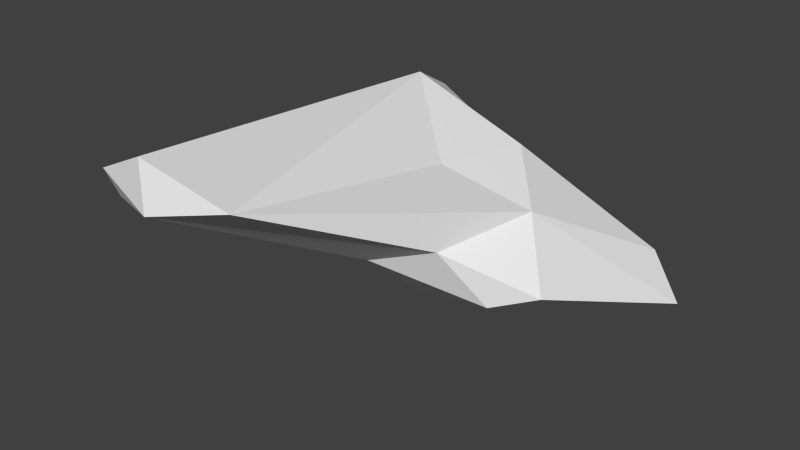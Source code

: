 # Source: treeTop_1.blend  (saved by Blender 2.74.0; exported with 4.5.12 LTS)
import bpy
from mathutils import Matrix  # noqa: F401  (used for matrix-valued properties, if any)

bpy.ops.wm.read_factory_settings(use_empty=True)
scene = bpy.context.scene
scene.name = 'Scene'

# ---- collections
col_collection_1 = bpy.data.collections.new('Collection 1'); scene.collection.children.link(col_collection_1)

# ---- world
world_world = bpy.data.worlds.new('World'); scene.world = world_world
world_world.color = (0.05088, 0.05088, 0.05088)
world_world.use_sun_shadow = False
world_world.sun_shadow_jitter_overblur = 0.0
world_world.cycles.sampling_method = 'MANUAL'
world_world.cycles.sample_map_resolution = 256

# ---- meshes
me_icosphere = bpy.data.meshes.new('Icosphere')
me_icosphere.from_pydata([(3.802, 0.8116, -1.196), (-2.406, 3.018, 4.846), (6.925, 4.484, 0.05989), (1.712, -2.204, -0.4432), (-6.398, -0.7352, 0.1377), (-6.816, -0.444, 1.401), (1.409, -0.5811, 3.468), (6.174, -1.569, 0.5288), (1.12, 4.445, -1.457), (0.4241, 2.163, -1.984), (8.174, 4.109, -1.477), (5.047, 5.821, -1.301), (-5.986, 3.404, -0.5281), (-3.609, 6.102, 3.243), (4.855, -0.3168, 2.703), (-4.274, -0.3281, -1.062), (2.699, 2.168, 3.626), (4.78, -2.47, 0.1039), (-2.201, -1.418, -0.1359), (0.8159, -3.625, 0.9142), (3.331, -3.23, 1.902), (-5.572, -8.303, 2.986), (-6.337, -8.307, 3.77), (0.3237, -8.871, 4.425), (-2.428, -9.766, 3.818), (-4.044, -8.574, 4.888)], [], [(0, 8, 10), (8, 12, 13), (8, 13, 11), (0, 10, 7), (1, 13, 5), (2, 1, 16), (9, 18, 15), (12, 4, 5), (2, 16, 14), (3, 17, 19), (7, 14, 20), (4, 18, 21), (22, 5, 4, 21), (1, 5, 22, 25), (18, 19, 24, 21), (14, 6, 23), (20, 14, 23), (24, 19, 20, 23), (18, 3, 19), (19, 17, 20), (17, 7, 20), (16, 6, 14), (15, 18, 4), (23, 6, 1, 25), (0, 17, 3), (0, 7, 17), (16, 1, 6), (13, 12, 5), (4, 12, 15), (12, 9, 15), (18, 0, 3), (18, 9, 0), (7, 10, 14), (10, 2, 14), (11, 1, 2), (11, 13, 1), (8, 9, 12), (10, 11, 2), (10, 8, 11), (8, 0, 9), (23, 25, 24), (25, 22, 24), (22, 21, 24)])
me_icosphere.use_remesh_preserve_volume = False
me_icosphere.use_remesh_preserve_attributes = False
me_icosphere.use_mirror_vertex_groups = False
me_icosphere.update()

# ---- objects
ob_icosphere = bpy.data.objects.new('Icosphere', me_icosphere)

# ---- transforms, parenting, visibility, modifiers, constraints
ob_icosphere.location = (0.0, 0.0, 0.0)
ob_icosphere.lineart.crease_threshold = 0.0

# ---- collection membership
col_collection_1.objects.link(ob_icosphere)

# ---- scene / render settings (as saved in the file)
scene.frame_start = 1; scene.frame_end = 250; scene.frame_set(1)
scene.render.engine = 'BLENDER_EEVEE_NEXT'
scene.render.resolution_percentage = 50
scene.render.dither_intensity = 0.0
scene.cycles.use_denoising = False
scene.cycles.samples = 10
scene.cycles.sampling_pattern = 'TABULATED_SOBOL'
scene.cycles.light_sampling_threshold = 0.0
scene.cycles.use_adaptive_sampling = False
scene.cycles.use_light_tree = False
scene.cycles.blur_glossy = 0.0
scene.cycles.pixel_filter_type = 'GAUSSIAN'
scene.cycles.sample_clamp_indirect = 0.0
scene.view_settings.view_transform = 'Standard'
bpy.context.view_layer.update()

# ---- added for rendering (the .blend has no active camera and no usable light): camera, sun
cam_auto = bpy.data.cameras.new('AutoCamera')
cam_auto.lens = 50.0
cam_auto.sensor_width = 36.0
cam_auto.clip_end = 1000.0
ob_auto_camera = bpy.data.objects.new('AutoCamera', cam_auto)
scene.collection.objects.link(ob_auto_camera)
ob_auto_camera.location = (21.8524, -27.2401, 18.3905)
ob_auto_camera.rotation_euler = (1.09748, -7.21219e-08, 0.694738)
scene.camera = ob_auto_camera
light_auto_sun = bpy.data.lights.new('AutoSun', 'SUN')
light_auto_sun.energy = 3.0
light_auto_sun.angle = 0.0523599
ob_auto_sun = bpy.data.objects.new('AutoSun', light_auto_sun)
scene.collection.objects.link(ob_auto_sun)
ob_auto_sun.rotation_euler = (0.872665, 0.174533, 0.523599)
bpy.context.view_layer.update()
